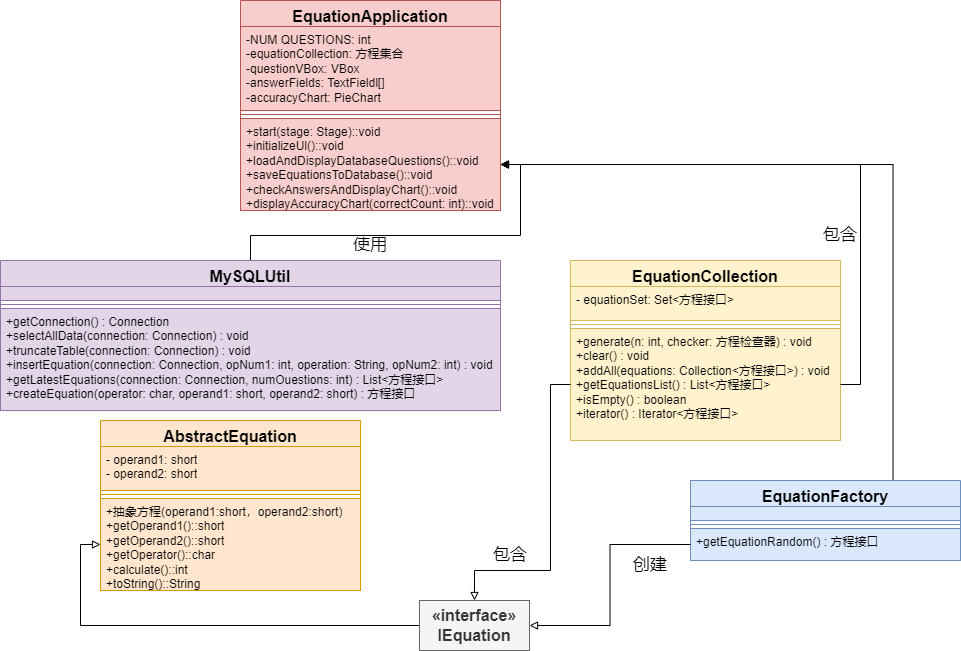

The diagram above was exported from draw.io. Its source (the exported page's mxGraphModel, read from the mxfile embedded in the PNG):
<mxGraphModel dx="2261" dy="836" grid="1" gridSize="10" guides="1" tooltips="1" connect="1" arrows="1" fold="1" page="1" pageScale="1" pageWidth="827" pageHeight="1169" math="0" shadow="0">
  <root>
    <mxCell id="WIyWlLk6GJQsqaUBKTNV-0" />
    <mxCell id="WIyWlLk6GJQsqaUBKTNV-1" parent="WIyWlLk6GJQsqaUBKTNV-0" />
    <mxCell id="DGWfQ8jK7_C10P4yt4hg-0" value="EquationApplication" style="swimlane;fontStyle=1;align=center;verticalAlign=top;childLayout=stackLayout;horizontal=1;startSize=26;horizontalStack=0;resizeParent=1;resizeParentMax=0;resizeLast=0;collapsible=1;marginBottom=0;whiteSpace=wrap;html=1;fontSize=16;fillColor=#f8cecc;strokeColor=#b85450;" vertex="1" parent="WIyWlLk6GJQsqaUBKTNV-1">
      <mxGeometry x="180" y="220" width="260" height="210" as="geometry" />
    </mxCell>
    <mxCell id="DGWfQ8jK7_C10P4yt4hg-1" value="&lt;div style=&quot;font-size: 12px;&quot;&gt;-NUM QUESTIONS: int&lt;/div&gt;&lt;div style=&quot;font-size: 12px;&quot;&gt;-equationCollection: 方程集合&lt;/div&gt;&lt;div style=&quot;font-size: 12px;&quot;&gt;-questionVBox: VBox&lt;/div&gt;&lt;div style=&quot;font-size: 12px;&quot;&gt;-answerFields: TextFieldl[]&lt;/div&gt;&lt;div style=&quot;font-size: 12px;&quot;&gt;-accuracyChart: PieChart&lt;/div&gt;" style="text;strokeColor=#b85450;fillColor=#f8cecc;align=left;verticalAlign=top;spacingLeft=4;spacingRight=4;overflow=hidden;rotatable=0;points=[[0,0.5],[1,0.5]];portConstraint=eastwest;whiteSpace=wrap;html=1;fontSize=12;" vertex="1" parent="DGWfQ8jK7_C10P4yt4hg-0">
      <mxGeometry y="26" width="260" height="84" as="geometry" />
    </mxCell>
    <mxCell id="DGWfQ8jK7_C10P4yt4hg-2" value="" style="line;strokeWidth=1;fillColor=#f8cecc;align=left;verticalAlign=middle;spacingTop=-1;spacingLeft=3;spacingRight=3;rotatable=0;labelPosition=right;points=[];portConstraint=eastwest;strokeColor=#b85450;" vertex="1" parent="DGWfQ8jK7_C10P4yt4hg-0">
      <mxGeometry y="110" width="260" height="8" as="geometry" />
    </mxCell>
    <mxCell id="DGWfQ8jK7_C10P4yt4hg-3" value="&lt;div&gt;+start(stage: Stage)::void&lt;/div&gt;&lt;div&gt;+initializeUl()::void&lt;/div&gt;&lt;div&gt;+loadAndDisplayDatabaseQuestions()::void&lt;/div&gt;&lt;div&gt;+saveEquationsToDatabase()::void&lt;/div&gt;&lt;div&gt;+checkAnswersAndDisplayChart()::void&lt;/div&gt;&lt;div&gt;+displayAccuracyChart(correctCount: int)::void&lt;/div&gt;" style="text;strokeColor=#b85450;fillColor=#f8cecc;align=left;verticalAlign=top;spacingLeft=4;spacingRight=4;overflow=hidden;rotatable=0;points=[[0,0.5],[1,0.5]];portConstraint=eastwest;whiteSpace=wrap;html=1;" vertex="1" parent="DGWfQ8jK7_C10P4yt4hg-0">
      <mxGeometry y="118" width="260" height="92" as="geometry" />
    </mxCell>
    <mxCell id="DGWfQ8jK7_C10P4yt4hg-4" value="AbstractEquation" style="swimlane;fontStyle=1;align=center;verticalAlign=top;childLayout=stackLayout;horizontal=1;startSize=26;horizontalStack=0;resizeParent=1;resizeParentMax=0;resizeLast=0;collapsible=1;marginBottom=0;whiteSpace=wrap;html=1;fontSize=16;fillColor=#ffe6cc;strokeColor=#d79b00;" vertex="1" parent="WIyWlLk6GJQsqaUBKTNV-1">
      <mxGeometry x="40" y="640" width="260" height="170" as="geometry" />
    </mxCell>
    <mxCell id="DGWfQ8jK7_C10P4yt4hg-5" value="&lt;div style=&quot;font-size: 12px;&quot;&gt;&lt;div&gt;- operand1: short&lt;/div&gt;&lt;div&gt;- operand2: short&lt;/div&gt;&lt;/div&gt;" style="text;strokeColor=#d79b00;fillColor=#ffe6cc;align=left;verticalAlign=top;spacingLeft=4;spacingRight=4;overflow=hidden;rotatable=0;points=[[0,0.5],[1,0.5]];portConstraint=eastwest;whiteSpace=wrap;html=1;fontSize=12;" vertex="1" parent="DGWfQ8jK7_C10P4yt4hg-4">
      <mxGeometry y="26" width="260" height="44" as="geometry" />
    </mxCell>
    <mxCell id="DGWfQ8jK7_C10P4yt4hg-6" value="" style="line;strokeWidth=1;fillColor=#ffe6cc;align=left;verticalAlign=middle;spacingTop=-1;spacingLeft=3;spacingRight=3;rotatable=0;labelPosition=right;points=[];portConstraint=eastwest;strokeColor=#d79b00;" vertex="1" parent="DGWfQ8jK7_C10P4yt4hg-4">
      <mxGeometry y="70" width="260" height="8" as="geometry" />
    </mxCell>
    <mxCell id="DGWfQ8jK7_C10P4yt4hg-7" value="&lt;div&gt;+抽象方程(operand1:short，operand2:short)&lt;/div&gt;&lt;div&gt;+getOperand1()::short&lt;/div&gt;&lt;div&gt;+getOperand2()::short&lt;/div&gt;&lt;div&gt;+getOperator()::char&lt;/div&gt;&lt;div&gt;+calculate()::int&lt;/div&gt;&lt;div&gt;+toString()::String&lt;/div&gt;" style="text;strokeColor=#d79b00;fillColor=#ffe6cc;align=left;verticalAlign=top;spacingLeft=4;spacingRight=4;overflow=hidden;rotatable=0;points=[[0,0.5],[1,0.5]];portConstraint=eastwest;whiteSpace=wrap;html=1;" vertex="1" parent="DGWfQ8jK7_C10P4yt4hg-4">
      <mxGeometry y="78" width="260" height="92" as="geometry" />
    </mxCell>
    <mxCell id="DGWfQ8jK7_C10P4yt4hg-8" value="EquationCollection" style="swimlane;fontStyle=1;align=center;verticalAlign=top;childLayout=stackLayout;horizontal=1;startSize=26;horizontalStack=0;resizeParent=1;resizeParentMax=0;resizeLast=0;collapsible=1;marginBottom=0;whiteSpace=wrap;html=1;fontSize=16;fillColor=#fff2cc;strokeColor=#d6b656;" vertex="1" parent="WIyWlLk6GJQsqaUBKTNV-1">
      <mxGeometry x="510" y="480" width="270" height="180" as="geometry" />
    </mxCell>
    <mxCell id="DGWfQ8jK7_C10P4yt4hg-9" value="&lt;div style=&quot;&quot;&gt;- equationSet: Set&amp;lt;方程接口&amp;gt;&lt;br&gt;&lt;/div&gt;" style="text;strokeColor=#d6b656;fillColor=#fff2cc;align=left;verticalAlign=top;spacingLeft=4;spacingRight=4;overflow=hidden;rotatable=0;points=[[0,0.5],[1,0.5]];portConstraint=eastwest;whiteSpace=wrap;html=1;fontSize=12;" vertex="1" parent="DGWfQ8jK7_C10P4yt4hg-8">
      <mxGeometry y="26" width="270" height="34" as="geometry" />
    </mxCell>
    <mxCell id="DGWfQ8jK7_C10P4yt4hg-10" value="" style="line;strokeWidth=1;fillColor=#fff2cc;align=left;verticalAlign=middle;spacingTop=-1;spacingLeft=3;spacingRight=3;rotatable=0;labelPosition=right;points=[];portConstraint=eastwest;strokeColor=#d6b656;" vertex="1" parent="DGWfQ8jK7_C10P4yt4hg-8">
      <mxGeometry y="60" width="270" height="8" as="geometry" />
    </mxCell>
    <mxCell id="DGWfQ8jK7_C10P4yt4hg-11" value="+generate(n: int, checker: 方程检查器) : void&lt;br&gt;+clear() : void&lt;br&gt;+addAll(equations: Collection&amp;lt;方程接口&amp;gt;) : void&lt;br&gt;+getEquationsList() : List&amp;lt;方程接口&amp;gt;&lt;br&gt;+isEmpty() : boolean&lt;br&gt;+iterator() : Iterator&amp;lt;方程接口&amp;gt;" style="text;strokeColor=#d6b656;fillColor=#fff2cc;align=left;verticalAlign=top;spacingLeft=4;spacingRight=4;overflow=hidden;rotatable=0;points=[[0,0.5],[1,0.5]];portConstraint=eastwest;whiteSpace=wrap;html=1;" vertex="1" parent="DGWfQ8jK7_C10P4yt4hg-8">
      <mxGeometry y="68" width="270" height="112" as="geometry" />
    </mxCell>
    <mxCell id="DGWfQ8jK7_C10P4yt4hg-28" style="edgeStyle=orthogonalEdgeStyle;rounded=0;orthogonalLoop=1;jettySize=auto;html=1;exitX=0.5;exitY=0;exitDx=0;exitDy=0;entryX=1;entryY=0.5;entryDx=0;entryDy=0;endArrow=block;endFill=0;" edge="1" parent="WIyWlLk6GJQsqaUBKTNV-1" source="DGWfQ8jK7_C10P4yt4hg-12" target="DGWfQ8jK7_C10P4yt4hg-3">
      <mxGeometry relative="1" as="geometry" />
    </mxCell>
    <mxCell id="DGWfQ8jK7_C10P4yt4hg-12" value="MySQLUtil" style="swimlane;fontStyle=1;align=center;verticalAlign=top;childLayout=stackLayout;horizontal=1;startSize=26;horizontalStack=0;resizeParent=1;resizeParentMax=0;resizeLast=0;collapsible=1;marginBottom=0;whiteSpace=wrap;html=1;fontSize=16;fillColor=#e1d5e7;strokeColor=#9673a6;" vertex="1" parent="WIyWlLk6GJQsqaUBKTNV-1">
      <mxGeometry x="-60" y="480" width="500" height="150" as="geometry" />
    </mxCell>
    <mxCell id="DGWfQ8jK7_C10P4yt4hg-13" value="&lt;div style=&quot;&quot;&gt;&lt;br&gt;&lt;/div&gt;" style="text;strokeColor=#9673a6;fillColor=#e1d5e7;align=left;verticalAlign=top;spacingLeft=4;spacingRight=4;overflow=hidden;rotatable=0;points=[[0,0.5],[1,0.5]];portConstraint=eastwest;whiteSpace=wrap;html=1;fontSize=12;" vertex="1" parent="DGWfQ8jK7_C10P4yt4hg-12">
      <mxGeometry y="26" width="500" height="14" as="geometry" />
    </mxCell>
    <mxCell id="DGWfQ8jK7_C10P4yt4hg-14" value="" style="line;strokeWidth=1;fillColor=#e1d5e7;align=left;verticalAlign=middle;spacingTop=-1;spacingLeft=3;spacingRight=3;rotatable=0;labelPosition=right;points=[];portConstraint=eastwest;strokeColor=#9673a6;" vertex="1" parent="DGWfQ8jK7_C10P4yt4hg-12">
      <mxGeometry y="40" width="500" height="8" as="geometry" />
    </mxCell>
    <mxCell id="DGWfQ8jK7_C10P4yt4hg-15" value="&lt;div&gt;+getConnection() : Connection&lt;/div&gt;&lt;div&gt;+selectAllData(connection: Connection) : void&lt;/div&gt;&lt;div&gt;+truncateTable(connection: Connection) : void&lt;/div&gt;&lt;div&gt;+insertEquation(connection: Connection, opNum1: int, operation: String, opNum2: int) : void&lt;/div&gt;&lt;div&gt;+getLatestEquations(connection: Connection, numOuestions: int) : List&amp;lt;方程接口&amp;gt;&lt;/div&gt;&lt;div&gt;+createEquation(operator: char, operand1: short, operand2: short) : 方程接口&lt;/div&gt;&lt;div&gt;&lt;br&gt;&lt;/div&gt;" style="text;strokeColor=#9673a6;fillColor=#e1d5e7;align=left;verticalAlign=top;spacingLeft=4;spacingRight=4;overflow=hidden;rotatable=0;points=[[0,0.5],[1,0.5]];portConstraint=eastwest;whiteSpace=wrap;html=1;" vertex="1" parent="DGWfQ8jK7_C10P4yt4hg-12">
      <mxGeometry y="48" width="500" height="102" as="geometry" />
    </mxCell>
    <mxCell id="DGWfQ8jK7_C10P4yt4hg-30" style="edgeStyle=orthogonalEdgeStyle;rounded=0;orthogonalLoop=1;jettySize=auto;html=1;exitX=0.75;exitY=0;exitDx=0;exitDy=0;entryX=1;entryY=0.5;entryDx=0;entryDy=0;" edge="1" parent="WIyWlLk6GJQsqaUBKTNV-1" source="DGWfQ8jK7_C10P4yt4hg-16" target="DGWfQ8jK7_C10P4yt4hg-3">
      <mxGeometry relative="1" as="geometry" />
    </mxCell>
    <mxCell id="DGWfQ8jK7_C10P4yt4hg-16" value="EquationFactory" style="swimlane;fontStyle=1;align=center;verticalAlign=top;childLayout=stackLayout;horizontal=1;startSize=26;horizontalStack=0;resizeParent=1;resizeParentMax=0;resizeLast=0;collapsible=1;marginBottom=0;whiteSpace=wrap;html=1;fontSize=16;fillColor=#dae8fc;strokeColor=#6c8ebf;" vertex="1" parent="WIyWlLk6GJQsqaUBKTNV-1">
      <mxGeometry x="630" y="700" width="270" height="80" as="geometry" />
    </mxCell>
    <mxCell id="DGWfQ8jK7_C10P4yt4hg-17" value="&lt;div style=&quot;&quot;&gt;&lt;br&gt;&lt;/div&gt;" style="text;strokeColor=#6c8ebf;fillColor=#dae8fc;align=left;verticalAlign=top;spacingLeft=4;spacingRight=4;overflow=hidden;rotatable=0;points=[[0,0.5],[1,0.5]];portConstraint=eastwest;whiteSpace=wrap;html=1;fontSize=12;" vertex="1" parent="DGWfQ8jK7_C10P4yt4hg-16">
      <mxGeometry y="26" width="270" height="14" as="geometry" />
    </mxCell>
    <mxCell id="DGWfQ8jK7_C10P4yt4hg-18" value="" style="line;strokeWidth=1;fillColor=#dae8fc;align=left;verticalAlign=middle;spacingTop=-1;spacingLeft=3;spacingRight=3;rotatable=0;labelPosition=right;points=[];portConstraint=eastwest;strokeColor=#6c8ebf;" vertex="1" parent="DGWfQ8jK7_C10P4yt4hg-16">
      <mxGeometry y="40" width="270" height="8" as="geometry" />
    </mxCell>
    <mxCell id="DGWfQ8jK7_C10P4yt4hg-19" value="&lt;div&gt;+getEquationRandom() : 方程接口&lt;/div&gt;&lt;div&gt;&lt;br&gt;&lt;/div&gt;" style="text;strokeColor=#6c8ebf;fillColor=#dae8fc;align=left;verticalAlign=top;spacingLeft=4;spacingRight=4;overflow=hidden;rotatable=0;points=[[0,0.5],[1,0.5]];portConstraint=eastwest;whiteSpace=wrap;html=1;" vertex="1" parent="DGWfQ8jK7_C10P4yt4hg-16">
      <mxGeometry y="48" width="270" height="32" as="geometry" />
    </mxCell>
    <mxCell id="DGWfQ8jK7_C10P4yt4hg-29" style="edgeStyle=orthogonalEdgeStyle;rounded=0;orthogonalLoop=1;jettySize=auto;html=1;exitX=0;exitY=0.5;exitDx=0;exitDy=0;entryX=0;entryY=0.5;entryDx=0;entryDy=0;endArrow=block;endFill=0;" edge="1" parent="WIyWlLk6GJQsqaUBKTNV-1" source="DGWfQ8jK7_C10P4yt4hg-24" target="DGWfQ8jK7_C10P4yt4hg-7">
      <mxGeometry relative="1" as="geometry" />
    </mxCell>
    <mxCell id="DGWfQ8jK7_C10P4yt4hg-24" value="&lt;b style=&quot;font-size: 16px;&quot;&gt;&lt;font style=&quot;font-size: 16px;&quot;&gt;«interface»&lt;br&gt;&lt;/font&gt;IEquation&lt;/b&gt;" style="html=1;whiteSpace=wrap;fillColor=#f5f5f5;fontColor=#333333;strokeColor=#666666;" vertex="1" parent="WIyWlLk6GJQsqaUBKTNV-1">
      <mxGeometry x="359" y="820" width="110" height="50" as="geometry" />
    </mxCell>
    <mxCell id="DGWfQ8jK7_C10P4yt4hg-25" style="edgeStyle=orthogonalEdgeStyle;rounded=0;orthogonalLoop=1;jettySize=auto;html=1;exitX=0;exitY=0.5;exitDx=0;exitDy=0;entryX=1;entryY=0.5;entryDx=0;entryDy=0;endArrow=block;endFill=0;" edge="1" parent="WIyWlLk6GJQsqaUBKTNV-1" source="DGWfQ8jK7_C10P4yt4hg-19" target="DGWfQ8jK7_C10P4yt4hg-24">
      <mxGeometry relative="1" as="geometry" />
    </mxCell>
    <mxCell id="DGWfQ8jK7_C10P4yt4hg-26" style="edgeStyle=orthogonalEdgeStyle;rounded=0;orthogonalLoop=1;jettySize=auto;html=1;exitX=0;exitY=0.5;exitDx=0;exitDy=0;entryX=0.5;entryY=0;entryDx=0;entryDy=0;endArrow=block;endFill=0;" edge="1" parent="WIyWlLk6GJQsqaUBKTNV-1" source="DGWfQ8jK7_C10P4yt4hg-11" target="DGWfQ8jK7_C10P4yt4hg-24">
      <mxGeometry relative="1" as="geometry">
        <Array as="points">
          <mxPoint x="490" y="604" />
          <mxPoint x="490" y="790" />
          <mxPoint x="414" y="790" />
        </Array>
      </mxGeometry>
    </mxCell>
    <mxCell id="DGWfQ8jK7_C10P4yt4hg-27" style="edgeStyle=orthogonalEdgeStyle;rounded=0;orthogonalLoop=1;jettySize=auto;html=1;exitX=1;exitY=0.5;exitDx=0;exitDy=0;entryX=1;entryY=0.5;entryDx=0;entryDy=0;endArrow=block;endFill=0;" edge="1" parent="WIyWlLk6GJQsqaUBKTNV-1" source="DGWfQ8jK7_C10P4yt4hg-11" target="DGWfQ8jK7_C10P4yt4hg-3">
      <mxGeometry relative="1" as="geometry" />
    </mxCell>
    <mxCell id="DGWfQ8jK7_C10P4yt4hg-31" value="包含" style="rounded=0;whiteSpace=wrap;html=1;fontSize=17;fillColor=none;strokeColor=none;" vertex="1" parent="WIyWlLk6GJQsqaUBKTNV-1">
      <mxGeometry x="390" y="760" width="120" height="30" as="geometry" />
    </mxCell>
    <mxCell id="DGWfQ8jK7_C10P4yt4hg-32" value="创建" style="rounded=0;whiteSpace=wrap;html=1;fontSize=17;fillColor=none;strokeColor=none;" vertex="1" parent="WIyWlLk6GJQsqaUBKTNV-1">
      <mxGeometry x="530" y="770" width="120" height="30" as="geometry" />
    </mxCell>
    <mxCell id="DGWfQ8jK7_C10P4yt4hg-33" value="包含" style="rounded=0;whiteSpace=wrap;html=1;fontSize=17;fillColor=none;strokeColor=none;" vertex="1" parent="WIyWlLk6GJQsqaUBKTNV-1">
      <mxGeometry x="720" y="440" width="120" height="30" as="geometry" />
    </mxCell>
    <mxCell id="DGWfQ8jK7_C10P4yt4hg-34" value="使用" style="rounded=0;whiteSpace=wrap;html=1;fontSize=17;fillColor=none;strokeColor=none;" vertex="1" parent="WIyWlLk6GJQsqaUBKTNV-1">
      <mxGeometry x="250" y="450" width="120" height="30" as="geometry" />
    </mxCell>
  </root>
</mxGraphModel>